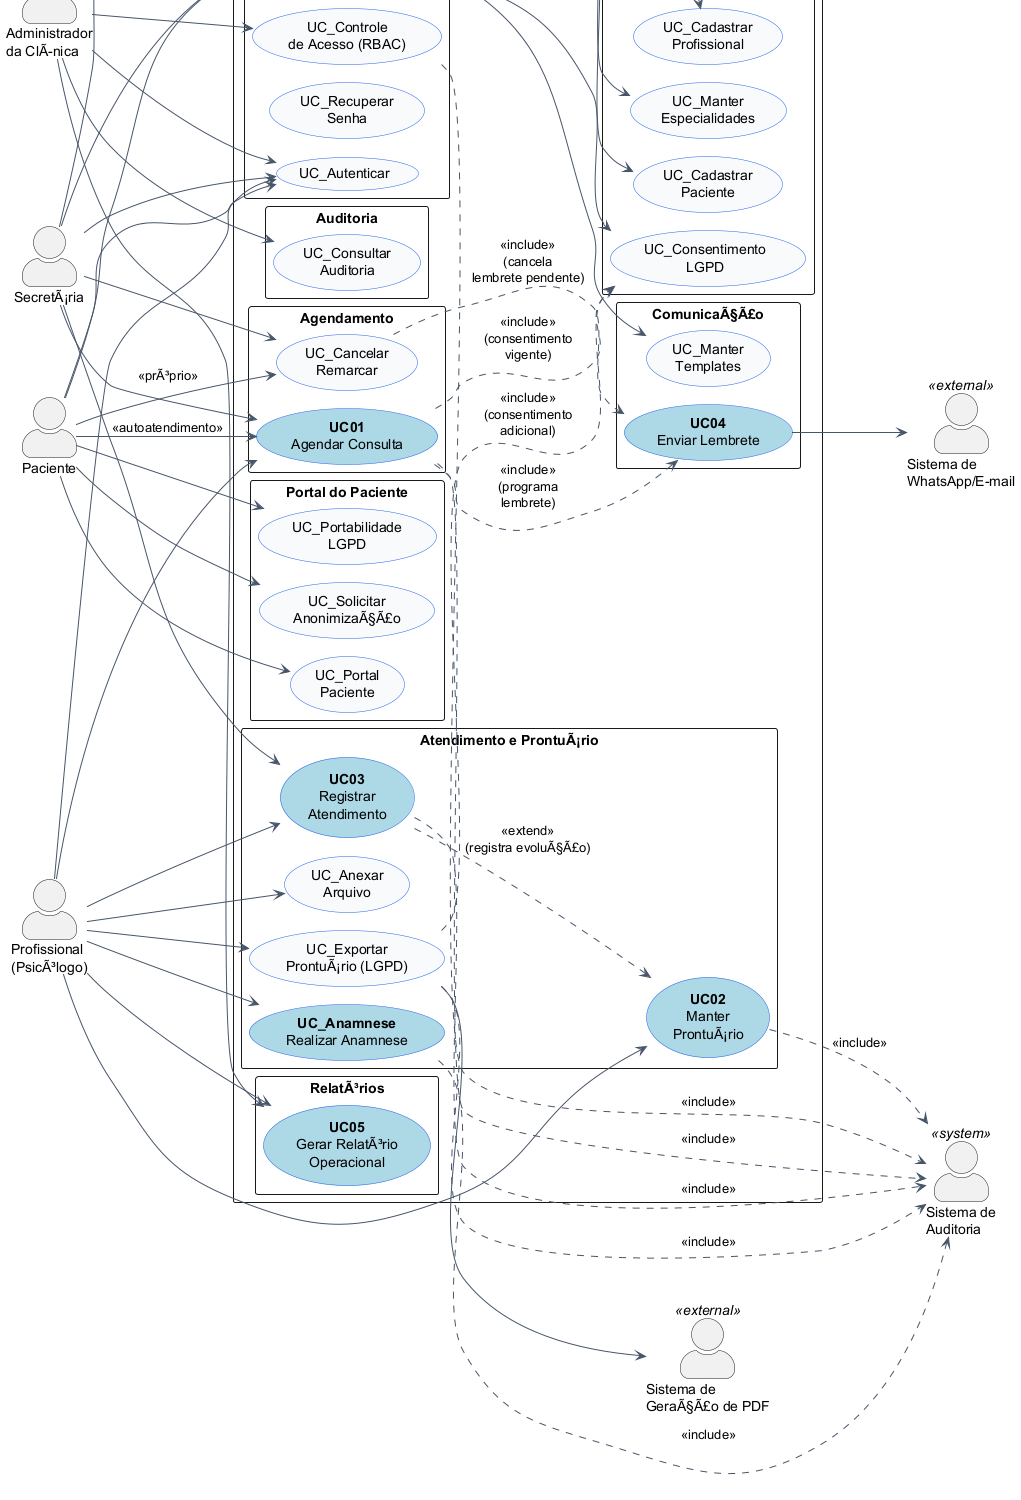

The diagram above was rendered by PlantUML. Its source (embedded in the PNG):
@startuml Diagrama_Casos_Uso_Clinica_Psicologia
!pragma layout smetana
' Diagrama de Casos de Uso â€” Sistema de GestÃ£o para ClÃnica de Psicologia
' Autor: Pedro LourenÃ§oni Lima
' ReferÃªncia: Larman â€” Utilizando UML e PadrÃµes, capÃtulo 6
' Para gerar PNG: java -jar plantuml.jar Diagrama_Casos_Uso.puml
'                 ou online: https://www.plantuml.com/plantuml/uml/

left to right direction
skinparam packageStyle rectangle
skinparam actorStyle awesome
skinparam usecase {
  BackgroundColor #F8FAFC
  BorderColor #2563EB
  ArrowColor #475569
}

' =================== Atores ===================
actor "Administrador\nda ClÃnica" as Admin
actor "Profissional\n(PsicÃ³logo)" as Prof
actor "SecretÃ¡ria" as Sec
actor "Paciente" as Pac

actor "Sistema de\nWhatsApp/E-mail" as Mensageria <<external>>
actor "Sistema de\nGeraÃ§Ã£o de PDF" as PDF <<external>>
actor "Sistema de\nAuditoria" as Audit <<system>>
' Nota: "Provedor de Pagamento" sai do escopo desta entrega (mÃ³dulo financeiro = evoluÃ§Ã£o futura).

' =================== Sistema ===================
rectangle "Sistema de GestÃ£o para ClÃnica de Psicologia" {

  package "Identidade e Acesso" {
    usecase "UC_Autenticar" as UCAuth
    usecase "UC_Recuperar\nSenha" as UCSenha
    usecase "UC_Controle\nde Acesso (RBAC)" as UCRBAC
  }

  package "Cadastros" {
    usecase "UC_Cadastrar\nProfissional" as UCCP
    usecase "UC_Cadastrar\nPaciente" as UCCPac
    usecase "UC_Manter\nEspecialidades" as UCEsp
    usecase "UC_Consentimento\nLGPD" as UCLGPD
  }

  package "Agendamento" {
    usecase "**UC01**\nAgendar Consulta" as UC01 #LightBlue
    usecase "UC_Cancelar\nRemarcar" as UCCanc
  }

  package "Atendimento e ProntuÃ¡rio" {
    usecase "**UC_Anamnese**\nRealizar Anamnese" as UCAna #LightBlue
    usecase "**UC02**\nManter\nProntuÃ¡rio" as UC02 #LightBlue
    usecase "**UC03**\nRegistrar\nAtendimento" as UC03 #LightBlue
    usecase "UC_Anexar\nArquivo" as UCAnx
    usecase "UC_Exportar\nProntuÃ¡rio (LGPD)" as UCExp
  }

  package "ComunicaÃ§Ã£o" {
    usecase "**UC04**\nEnviar Lembrete" as UC04 #LightBlue
    usecase "UC_Manter\nTemplates" as UCTpl
  }

  package "RelatÃ³rios" {
    usecase "**UC05**\nGerar RelatÃ³rio\nOperacional" as UC05 #LightBlue
  }

  package "Portal do Paciente" {
    usecase "UC_Portal\nPaciente" as UCPortal
    usecase "UC_Portabilidade\nLGPD" as UCPort
    usecase "UC_Solicitar\nAnonimizaÃ§Ã£o" as UCAnon
  }

  package "Auditoria" {
    usecase "UC_Consultar\nAuditoria" as UCAud
  }
}

' =================== Relacionamentos: atores â†” UCs ===================

' Admin
Admin --> UCAuth
Admin --> UCCP
Admin --> UCEsp
Admin --> UCRBAC
Admin --> UC05
Admin --> UCAud

' Profissional
Prof --> UCAuth
Prof --> UCAna
Prof --> UC02
Prof --> UC03
Prof --> UCAnx
Prof --> UCExp
Prof --> UC05
Prof --> UC01

' SecretÃ¡ria
Sec --> UCAuth
Sec --> UCCPac
Sec --> UC01
Sec --> UCCanc
Sec --> UC03
Sec --> UCTpl

' Paciente
Pac --> UCAuth
Pac --> UCPortal
Pac --> UC01 : <<autoatendimento>>
Pac --> UCCanc : <<prÃ³prio>>
Pac --> UCLGPD
Pac --> UCPort
Pac --> UCAnon

' Sistemas externos
UC04 --> Mensageria
UCExp --> PDF

' Auditoria (system actor) â€” registra eventos transversais
UC01 ..> Audit : <<include>>
UCAna ..> Audit : <<include>>
UC02 ..> Audit : <<include>>
UC03 ..> Audit : <<include>>
UCExp ..> Audit : <<include>>
UCRBAC ..> Audit : <<include>>

' =================== Relacionamentos entre UCs ===================
UC01 ..> UCLGPD : <<include>>\n(consentimento\nvigente)
UC01 ..> UC04 : <<include>>\n(programa\nlembrete)
UC03 ..> UC02 : <<extend>>\n(registra evoluÃ§Ã£o)
UCCanc ..> UC04 : <<include>>\n(cancela\nlembrete pendente)
UCExp ..> UCLGPD : <<include>>\n(consentimento\nadicional)

' GeneralizaÃ§Ã£o (Profissional Ã© tambÃ©m usuÃ¡rio do sistema)
' nÃ£o modelada visualmente para evitar poluiÃ§Ã£o

@enduml